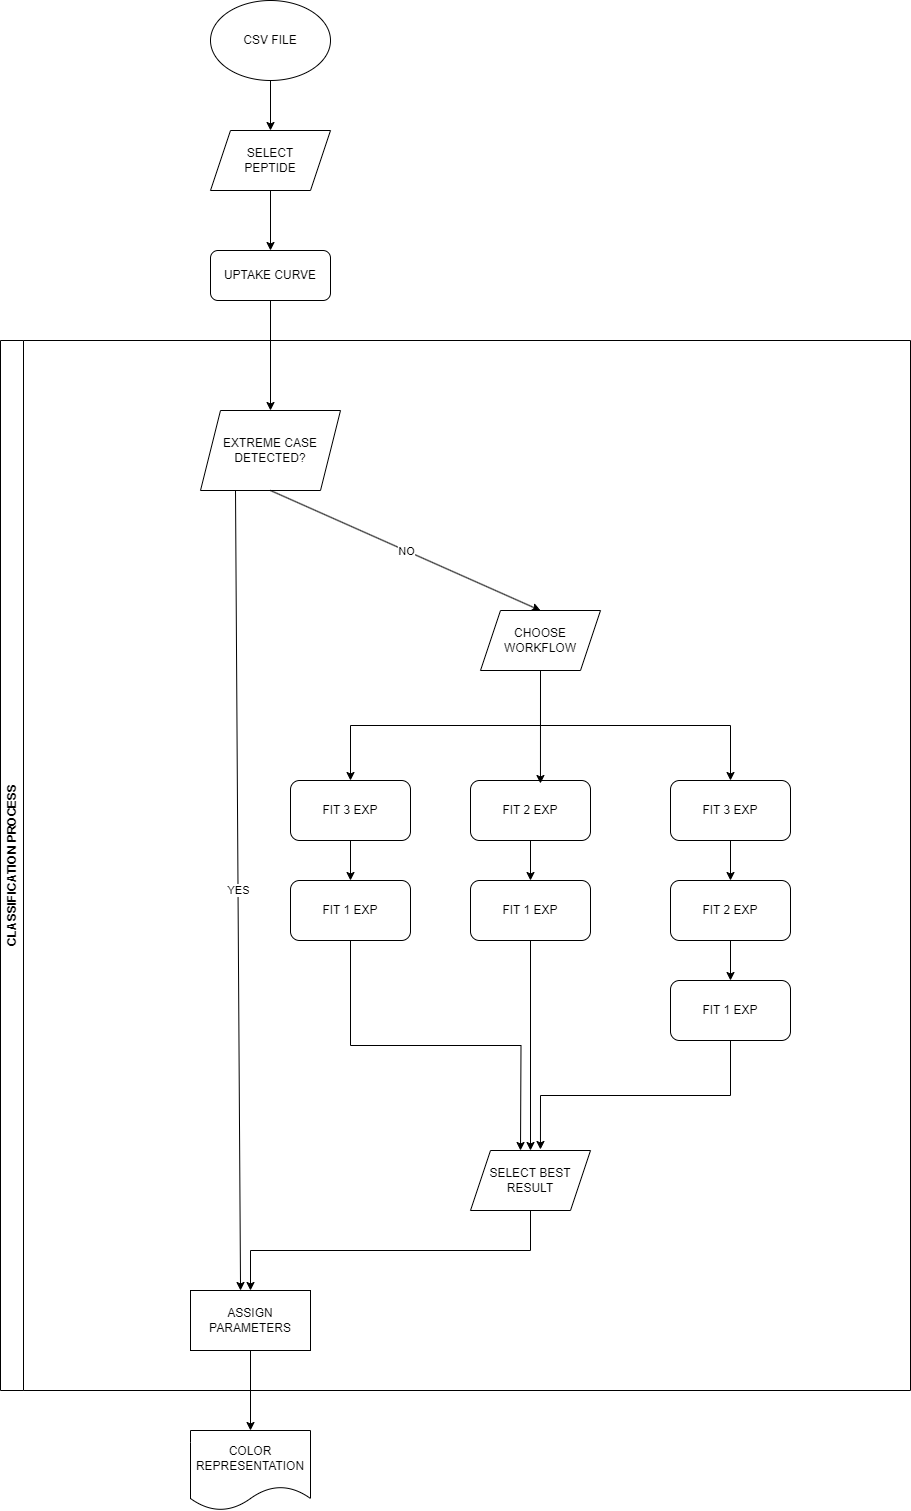

The diagram above was exported from draw.io. Its source (the exported page's mxGraphModel, read from the mxfile embedded in the PNG):
<mxGraphModel dx="2074" dy="1140" grid="1" gridSize="10" guides="1" tooltips="1" connect="1" arrows="1" fold="1" page="1" pageScale="1" pageWidth="1169" pageHeight="1654" math="0" shadow="0">
  <root>
    <mxCell id="0" />
    <mxCell id="1" parent="0" />
    <mxCell id="LiDfMTeINIO4P7f2AKic-12" value="" style="edgeStyle=orthogonalEdgeStyle;rounded=0;orthogonalLoop=1;jettySize=auto;html=1;" parent="1" source="LiDfMTeINIO4P7f2AKic-2" target="LiDfMTeINIO4P7f2AKic-8" edge="1">
      <mxGeometry relative="1" as="geometry" />
    </mxCell>
    <mxCell id="LiDfMTeINIO4P7f2AKic-2" value="CSV FILE" style="ellipse;whiteSpace=wrap;html=1;" parent="1" vertex="1">
      <mxGeometry x="280" y="30" width="120" height="80" as="geometry" />
    </mxCell>
    <mxCell id="LiDfMTeINIO4P7f2AKic-13" style="edgeStyle=orthogonalEdgeStyle;rounded=0;orthogonalLoop=1;jettySize=auto;html=1;exitX=0.5;exitY=1;exitDx=0;exitDy=0;entryX=0.5;entryY=0;entryDx=0;entryDy=0;" parent="1" source="LiDfMTeINIO4P7f2AKic-8" target="LiDfMTeINIO4P7f2AKic-4" edge="1">
      <mxGeometry relative="1" as="geometry" />
    </mxCell>
    <mxCell id="LiDfMTeINIO4P7f2AKic-8" value="SELECT &lt;br&gt;PEPTIDE" style="shape=parallelogram;perimeter=parallelogramPerimeter;whiteSpace=wrap;html=1;fixedSize=1;" parent="1" vertex="1">
      <mxGeometry x="280" y="160" width="120" height="60" as="geometry" />
    </mxCell>
    <mxCell id="LiDfMTeINIO4P7f2AKic-54" value="CLASSIFICATION PROCESS" style="swimlane;horizontal=0;whiteSpace=wrap;html=1;" parent="1" vertex="1">
      <mxGeometry x="70" y="370" width="910" height="1050" as="geometry" />
    </mxCell>
    <mxCell id="LiDfMTeINIO4P7f2AKic-51" value="" style="group" parent="LiDfMTeINIO4P7f2AKic-54" vertex="1" connectable="0">
      <mxGeometry x="20" y="-10" width="850" height="1100" as="geometry" />
    </mxCell>
    <mxCell id="LiDfMTeINIO4P7f2AKic-14" value="EXTREME CASE DETECTED?" style="shape=parallelogram;perimeter=parallelogramPerimeter;whiteSpace=wrap;html=1;fixedSize=1;" parent="LiDfMTeINIO4P7f2AKic-51" vertex="1">
      <mxGeometry x="180" y="80" width="140" height="80" as="geometry" />
    </mxCell>
    <mxCell id="LiDfMTeINIO4P7f2AKic-23" value="" style="endArrow=classic;html=1;rounded=0;exitX=0.5;exitY=1;exitDx=0;exitDy=0;entryX=0.5;entryY=0;entryDx=0;entryDy=0;" parent="LiDfMTeINIO4P7f2AKic-51" source="LiDfMTeINIO4P7f2AKic-14" target="LiDfMTeINIO4P7f2AKic-28" edge="1">
      <mxGeometry relative="1" as="geometry">
        <mxPoint x="210" y="260" as="sourcePoint" />
        <mxPoint x="330" y="320" as="targetPoint" />
        <Array as="points" />
      </mxGeometry>
    </mxCell>
    <mxCell id="LiDfMTeINIO4P7f2AKic-24" value="NO" style="edgeLabel;resizable=0;html=1;align=center;verticalAlign=middle;" parent="LiDfMTeINIO4P7f2AKic-23" connectable="0" vertex="1">
      <mxGeometry relative="1" as="geometry" />
    </mxCell>
    <mxCell id="LiDfMTeINIO4P7f2AKic-28" value="CHOOSE WORKFLOW" style="shape=parallelogram;perimeter=parallelogramPerimeter;whiteSpace=wrap;html=1;fixedSize=1;" parent="LiDfMTeINIO4P7f2AKic-51" vertex="1">
      <mxGeometry x="460" y="280" width="120" height="60" as="geometry" />
    </mxCell>
    <mxCell id="LiDfMTeINIO4P7f2AKic-29" value="FIT 3 EXP" style="rounded=1;whiteSpace=wrap;html=1;" parent="LiDfMTeINIO4P7f2AKic-51" vertex="1">
      <mxGeometry x="270" y="450" width="120" height="60" as="geometry" />
    </mxCell>
    <mxCell id="LiDfMTeINIO4P7f2AKic-37" style="edgeStyle=orthogonalEdgeStyle;rounded=0;orthogonalLoop=1;jettySize=auto;html=1;exitX=0.5;exitY=1;exitDx=0;exitDy=0;" parent="LiDfMTeINIO4P7f2AKic-51" source="LiDfMTeINIO4P7f2AKic-28" target="LiDfMTeINIO4P7f2AKic-29" edge="1">
      <mxGeometry relative="1" as="geometry" />
    </mxCell>
    <mxCell id="LiDfMTeINIO4P7f2AKic-31" value="FIT 3 EXP" style="rounded=1;whiteSpace=wrap;html=1;" parent="LiDfMTeINIO4P7f2AKic-51" vertex="1">
      <mxGeometry x="650" y="450" width="120" height="60" as="geometry" />
    </mxCell>
    <mxCell id="LiDfMTeINIO4P7f2AKic-38" style="edgeStyle=orthogonalEdgeStyle;rounded=0;orthogonalLoop=1;jettySize=auto;html=1;exitX=0.5;exitY=1;exitDx=0;exitDy=0;entryX=0.5;entryY=0;entryDx=0;entryDy=0;" parent="LiDfMTeINIO4P7f2AKic-51" source="LiDfMTeINIO4P7f2AKic-28" target="LiDfMTeINIO4P7f2AKic-31" edge="1">
      <mxGeometry relative="1" as="geometry" />
    </mxCell>
    <mxCell id="LiDfMTeINIO4P7f2AKic-32" value="FIT 2 EXP" style="rounded=1;whiteSpace=wrap;html=1;" parent="LiDfMTeINIO4P7f2AKic-51" vertex="1">
      <mxGeometry x="450" y="450" width="120" height="60" as="geometry" />
    </mxCell>
    <mxCell id="LiDfMTeINIO4P7f2AKic-39" style="edgeStyle=orthogonalEdgeStyle;rounded=0;orthogonalLoop=1;jettySize=auto;html=1;exitX=0.5;exitY=1;exitDx=0;exitDy=0;entryX=0.583;entryY=0.05;entryDx=0;entryDy=0;entryPerimeter=0;" parent="LiDfMTeINIO4P7f2AKic-51" source="LiDfMTeINIO4P7f2AKic-28" target="LiDfMTeINIO4P7f2AKic-32" edge="1">
      <mxGeometry relative="1" as="geometry" />
    </mxCell>
    <mxCell id="LiDfMTeINIO4P7f2AKic-33" value="FIT 2 EXP" style="rounded=1;whiteSpace=wrap;html=1;" parent="LiDfMTeINIO4P7f2AKic-51" vertex="1">
      <mxGeometry x="650" y="550" width="120" height="60" as="geometry" />
    </mxCell>
    <mxCell id="LiDfMTeINIO4P7f2AKic-42" style="edgeStyle=orthogonalEdgeStyle;rounded=0;orthogonalLoop=1;jettySize=auto;html=1;exitX=0.5;exitY=1;exitDx=0;exitDy=0;entryX=0.5;entryY=0;entryDx=0;entryDy=0;" parent="LiDfMTeINIO4P7f2AKic-51" source="LiDfMTeINIO4P7f2AKic-31" target="LiDfMTeINIO4P7f2AKic-33" edge="1">
      <mxGeometry relative="1" as="geometry" />
    </mxCell>
    <mxCell id="LiDfMTeINIO4P7f2AKic-34" value="FIT 1 EXP" style="rounded=1;whiteSpace=wrap;html=1;" parent="LiDfMTeINIO4P7f2AKic-51" vertex="1">
      <mxGeometry x="270" y="550" width="120" height="60" as="geometry" />
    </mxCell>
    <mxCell id="LiDfMTeINIO4P7f2AKic-40" style="edgeStyle=orthogonalEdgeStyle;rounded=0;orthogonalLoop=1;jettySize=auto;html=1;exitX=0.5;exitY=1;exitDx=0;exitDy=0;entryX=0.5;entryY=0;entryDx=0;entryDy=0;" parent="LiDfMTeINIO4P7f2AKic-51" source="LiDfMTeINIO4P7f2AKic-29" target="LiDfMTeINIO4P7f2AKic-34" edge="1">
      <mxGeometry relative="1" as="geometry" />
    </mxCell>
    <mxCell id="LiDfMTeINIO4P7f2AKic-35" value="FIT 1 EXP" style="rounded=1;whiteSpace=wrap;html=1;" parent="LiDfMTeINIO4P7f2AKic-51" vertex="1">
      <mxGeometry x="450" y="550" width="120" height="60" as="geometry" />
    </mxCell>
    <mxCell id="LiDfMTeINIO4P7f2AKic-41" style="edgeStyle=orthogonalEdgeStyle;rounded=0;orthogonalLoop=1;jettySize=auto;html=1;exitX=0.5;exitY=1;exitDx=0;exitDy=0;entryX=0.5;entryY=0;entryDx=0;entryDy=0;" parent="LiDfMTeINIO4P7f2AKic-51" source="LiDfMTeINIO4P7f2AKic-32" target="LiDfMTeINIO4P7f2AKic-35" edge="1">
      <mxGeometry relative="1" as="geometry" />
    </mxCell>
    <mxCell id="LiDfMTeINIO4P7f2AKic-47" style="edgeStyle=orthogonalEdgeStyle;rounded=0;orthogonalLoop=1;jettySize=auto;html=1;exitX=0.5;exitY=1;exitDx=0;exitDy=0;entryX=0.583;entryY=-0.017;entryDx=0;entryDy=0;entryPerimeter=0;" parent="LiDfMTeINIO4P7f2AKic-51" source="LiDfMTeINIO4P7f2AKic-36" target="LiDfMTeINIO4P7f2AKic-44" edge="1">
      <mxGeometry relative="1" as="geometry">
        <mxPoint x="510" y="810" as="targetPoint" />
      </mxGeometry>
    </mxCell>
    <mxCell id="LiDfMTeINIO4P7f2AKic-36" value="FIT 1 EXP" style="rounded=1;whiteSpace=wrap;html=1;" parent="LiDfMTeINIO4P7f2AKic-51" vertex="1">
      <mxGeometry x="650" y="650" width="120" height="60" as="geometry" />
    </mxCell>
    <mxCell id="LiDfMTeINIO4P7f2AKic-43" style="edgeStyle=orthogonalEdgeStyle;rounded=0;orthogonalLoop=1;jettySize=auto;html=1;exitX=0.5;exitY=1;exitDx=0;exitDy=0;entryX=0.5;entryY=0;entryDx=0;entryDy=0;" parent="LiDfMTeINIO4P7f2AKic-51" source="LiDfMTeINIO4P7f2AKic-33" target="LiDfMTeINIO4P7f2AKic-36" edge="1">
      <mxGeometry relative="1" as="geometry" />
    </mxCell>
    <mxCell id="LiDfMTeINIO4P7f2AKic-57" style="edgeStyle=orthogonalEdgeStyle;rounded=0;orthogonalLoop=1;jettySize=auto;html=1;exitX=0.5;exitY=1;exitDx=0;exitDy=0;entryX=0.5;entryY=0;entryDx=0;entryDy=0;" parent="LiDfMTeINIO4P7f2AKic-51" source="LiDfMTeINIO4P7f2AKic-44" target="LiDfMTeINIO4P7f2AKic-56" edge="1">
      <mxGeometry relative="1" as="geometry" />
    </mxCell>
    <mxCell id="LiDfMTeINIO4P7f2AKic-44" value="SELECT BEST RESULT" style="shape=parallelogram;perimeter=parallelogramPerimeter;whiteSpace=wrap;html=1;fixedSize=1;" parent="LiDfMTeINIO4P7f2AKic-51" vertex="1">
      <mxGeometry x="450" y="820" width="120" height="60" as="geometry" />
    </mxCell>
    <mxCell id="LiDfMTeINIO4P7f2AKic-45" style="edgeStyle=orthogonalEdgeStyle;rounded=0;orthogonalLoop=1;jettySize=auto;html=1;exitX=0.5;exitY=1;exitDx=0;exitDy=0;" parent="LiDfMTeINIO4P7f2AKic-51" source="LiDfMTeINIO4P7f2AKic-34" edge="1">
      <mxGeometry relative="1" as="geometry">
        <mxPoint x="500" y="820" as="targetPoint" />
      </mxGeometry>
    </mxCell>
    <mxCell id="LiDfMTeINIO4P7f2AKic-46" style="edgeStyle=orthogonalEdgeStyle;rounded=0;orthogonalLoop=1;jettySize=auto;html=1;exitX=0.5;exitY=1;exitDx=0;exitDy=0;entryX=0.5;entryY=0;entryDx=0;entryDy=0;" parent="LiDfMTeINIO4P7f2AKic-51" source="LiDfMTeINIO4P7f2AKic-35" target="LiDfMTeINIO4P7f2AKic-44" edge="1">
      <mxGeometry relative="1" as="geometry" />
    </mxCell>
    <mxCell id="LiDfMTeINIO4P7f2AKic-56" value="ASSIGN PARAMETERS" style="rounded=0;whiteSpace=wrap;html=1;" parent="LiDfMTeINIO4P7f2AKic-51" vertex="1">
      <mxGeometry x="170" y="960" width="120" height="60" as="geometry" />
    </mxCell>
    <mxCell id="LiDfMTeINIO4P7f2AKic-16" value="YES" style="endArrow=classic;html=1;rounded=0;exitX=0.25;exitY=1;exitDx=0;exitDy=0;entryX=0.417;entryY=0;entryDx=0;entryDy=0;entryPerimeter=0;" parent="LiDfMTeINIO4P7f2AKic-51" source="LiDfMTeINIO4P7f2AKic-14" target="LiDfMTeINIO4P7f2AKic-56" edge="1">
      <mxGeometry relative="1" as="geometry">
        <mxPoint x="210" y="260" as="sourcePoint" />
        <mxPoint x="68.03999999999996" y="378" as="targetPoint" />
        <Array as="points" />
      </mxGeometry>
    </mxCell>
    <mxCell id="LiDfMTeINIO4P7f2AKic-17" value="YES" style="edgeLabel;resizable=0;html=1;align=center;verticalAlign=middle;" parent="LiDfMTeINIO4P7f2AKic-16" connectable="0" vertex="1">
      <mxGeometry relative="1" as="geometry" />
    </mxCell>
    <mxCell id="LiDfMTeINIO4P7f2AKic-48" value="COLOR REPRESENTATION" style="shape=document;whiteSpace=wrap;html=1;boundedLbl=1;" parent="1" vertex="1">
      <mxGeometry x="260" y="1460" width="120" height="80" as="geometry" />
    </mxCell>
    <mxCell id="LiDfMTeINIO4P7f2AKic-58" style="edgeStyle=orthogonalEdgeStyle;rounded=0;orthogonalLoop=1;jettySize=auto;html=1;exitX=0.5;exitY=1;exitDx=0;exitDy=0;" parent="1" source="LiDfMTeINIO4P7f2AKic-56" target="LiDfMTeINIO4P7f2AKic-48" edge="1">
      <mxGeometry relative="1" as="geometry" />
    </mxCell>
    <mxCell id="LiDfMTeINIO4P7f2AKic-4" value="UPTAKE CURVE" style="rounded=1;whiteSpace=wrap;html=1;" parent="1" vertex="1">
      <mxGeometry x="280" y="280" width="120" height="50" as="geometry" />
    </mxCell>
    <mxCell id="LiDfMTeINIO4P7f2AKic-15" style="edgeStyle=orthogonalEdgeStyle;rounded=0;orthogonalLoop=1;jettySize=auto;html=1;" parent="1" source="LiDfMTeINIO4P7f2AKic-4" target="LiDfMTeINIO4P7f2AKic-14" edge="1">
      <mxGeometry relative="1" as="geometry" />
    </mxCell>
  </root>
</mxGraphModel>